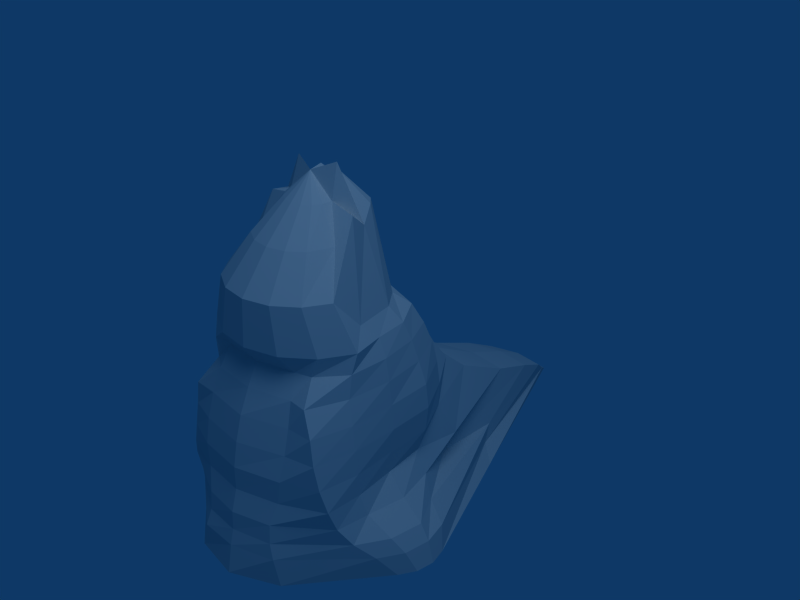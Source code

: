 # Source: Magma-Slug.blend  (saved by Blender 2.49.0; exported with 4.5.12 LTS)
import bpy
from mathutils import Matrix  # noqa: F401  (used for matrix-valued properties, if any)

bpy.ops.wm.read_factory_settings(use_empty=True)
scene = bpy.context.scene
scene.name = 'Scene'

# ---- collections
col_collection_1 = bpy.data.collections.new('Collection 1'); scene.collection.children.link(col_collection_1)

# ---- materials (node trees are filled in below, after node groups)
mat_magma = bpy.data.materials.new('Magma')
mat_magma.alpha_threshold = 0.0
mat_magma.specular_color = (0.0, 0.0, 0.0)
mat_magma.roughness = 0.5
mat_magma.line_color = (0.0, 0.0, 0.0, 1.0)

# ---- material node trees

# ---- world
world_world = bpy.data.worlds.new('World'); scene.world = world_world
world_world.color = (0.05656, 0.2208, 0.4)
world_world.use_sun_shadow = False
world_world.sun_shadow_jitter_overblur = 0.0
world_world.cycles.sampling_method = 'MANUAL'
world_world.cycles.sample_map_resolution = 256

# ---- lights
light_spot = bpy.data.lights.new('Spot', 'POINT')
light_spot.transmission_factor = 0.0
light_spot.cutoff_distance = 30.0
light_spot.energy = 100.0
light_spot.shadow_buffer_clip_start = 1.001
light_spot.shadow_soft_size = 1.0
light_spot.shadow_maximum_resolution = 0.006
light_spot.use_absolute_resolution = True
light_spot.cycles.use_multiple_importance_sampling = False

# ---- meshes
me_sphere = bpy.data.meshes.new('Sphere')
me_sphere.from_pydata([(9.788, -0.0003944, 39.95), (16.29, -0.0003944, 33.66), (9.402, 1.944, -27.44), (27.1, 10.36, -29.51), (27.68, 9.29, -23.55), (27.46, 8.436, -20.31), (27.08, 8.287, -16.36), (25.52, 9.208, -11.86), (25.37, 9.775, -6.974), (23.96, 9.967, -1.892), (22.51, 9.775, 3.189), (21.02, 9.208, 8.075), (18.8, 8.287, 12.58), (21.72, 7.048, 16.52), (21.52, 5.537, 25.98), (15.53, 3.814, 33.66), (9.402, 1.944, 39.95), (8.3, 3.593, 39.95), (13.37, 7.048, 33.66), (18.38, 10.23, 25.98), (17.73, 13.02, 16.52), (18.06, 11.73, 12.58), (21.72, 13.17, 8.075), (22.77, 15.43, 3.189), (23.12, 16.33, -1.892), (22.77, 17.27, -6.974), (21.72, 18.22, -11.86), (20.02, 18.73, -16.36), (17.73, 20.6, -20.31), (14.94, 23.62, -23.55), (11.76, 26.13, -28.14), (8.3, 3.593, -27.44), (4.707, -0.0004023, -27.94), (6.652, 4.694, -27.44), (8.521, 28.29, -28.14), (10.24, 26.76, -23.55), (11.76, 24.6, -20.31), (12.99, 20.01, -16.36), (13.92, 18.85, -11.86), (14.48, 18.99, -6.974), (14.67, 18.68, -1.892), (14.48, 17.98, 3.189), (13.92, 16.85, 8.075), (12.99, 16.63, 12.58), (11.76, 17.01, 16.52), (13.68, 13.37, 25.98), (8.521, 9.208, 33.66), (6.652, 4.694, 39.95), (4.707, 5.081, 39.95), (4.707, 9.967, 38.46), (8.147, 14.47, 19.76), (4.707, 15.95, 16.52), (4.707, 17.44, 12.58), (4.707, 18.24, 8.075), (4.707, 18.81, 3.189), (4.707, 19.31, -1.892), (4.707, 18.81, -6.974), (4.707, 18.24, -11.86), (4.707, 21.66, -16.36), (4.707, 26.0, -20.31), (4.707, 27.86, -23.55), (4.707, 29.05, -28.14), (4.707, 5.081, -27.44), (2.763, 4.694, -27.44), (0.8929, 28.29, -28.14), (-0.8303, 26.76, -23.55), (-2.341, 22.74, -20.31), (-4.052, 20.01, -16.36), (-4.501, 17.62, -11.86), (-5.069, 18.99, -6.974), (-5.26, 19.45, -1.892), (-5.069, 18.99, 3.189), (-4.501, 17.62, 8.075), (-3.58, 16.63, 12.58), (-2.341, 15.57, 16.52), (-0.8303, 13.37, 19.76), (0.8929, 9.208, 35.3), (2.763, 4.694, 46.68), (1.114, 3.593, 42.49), (-3.272, 7.032, 37.54), (-5.525, 10.23, 19.76), (-8.316, 12.65, 17.13), (-10.61, 13.8, 12.58), (-12.31, 14.47, 8.075), (-13.36, 15.02, 3.189), (-13.71, 15.49, -1.892), (-13.36, 15.6, -6.713), (-17.34, 17.01, -14.77), (-15.64, 15.31, -19.27), (-35.2, 13.02, -23.22), (-32.41, 14.06, -26.46), (-29.23, 17.77, -28.87), (-57.2, 3.593, -28.31), (-58.3, 1.944, -28.31), (-71.34, 3.814, -28.87), (-67.61, 5.537, -26.46), (-63.56, 7.048, -23.22), (-55.5, 8.287, -19.27), (-44.22, 9.208, -14.77), (-29.34, 9.775, -6.974), (-22.84, 9.967, -1.892), (-18.89, 9.775, 3.189), (-16.16, 9.208, 8.075), (-13.19, 8.287, 12.58), (-10.31, 7.048, 16.52), (-8.662, 5.537, 19.76), (-5.433, 5.155, 37.54), (0.01271, 1.944, 44.16), (-0.3741, -0.0003947, 42.69), (-6.191, 3.131, 37.54), (-9.763, -0.0003947, 19.76), (-10.6, -0.0003958, 16.52), (-13.05, -0.0003946, 12.58), (-16.76, -0.0003959, 8.075), (-21.31, -0.0003959, 3.189), (-24.82, -0.0003948, -1.892), (-31.28, -0.000396, -6.974), (-46.05, -0.0003938, -14.77), (-57.15, -0.0003946, -19.27), (-64.96, -0.0003959, -23.22), (-68.71, -0.0003947, -26.46), (-72.1, -0.0003947, -28.87), (-58.68, -0.0003947, -28.31), (-58.3, -1.945, -28.31), (-71.34, -3.815, -28.87), (-67.61, -5.538, -26.46), (-63.56, -7.048, -23.22), (-55.5, -8.288, -19.27), (-44.22, -9.209, -14.77), (-29.34, -9.776, -6.974), (-22.84, -9.968, -1.892), (-19.37, -9.776, 3.189), (-16.1, -9.209, 8.075), (-12.73, -8.288, 12.58), (-10.22, -7.048, 16.52), (-8.662, -5.538, 19.76), (-6.452, -0.6828, 37.54), (0.01271, -1.945, 44.16), (4.707, -0.0003944, 44.66), (1.114, -3.593, 42.07), (-6.371, -3.916, 37.54), (-5.525, -10.23, 19.76), (-8.316, -12.07, 16.52), (-10.61, -13.07, 12.58), (-12.31, -13.93, 8.075), (-13.36, -15.08, 3.189), (-13.71, -16.08, -1.892), (-13.36, -17.0, -6.974), (-17.34, -17.09, -14.77), (-15.64, -17.55, -19.27), (-35.2, -13.02, -23.22), (-32.41, -15.37, -26.46), (-29.23, -19.63, -28.87), (-57.2, -3.593, -28.31), (2.763, -4.695, -27.44), (0.8929, -29.71, -27.61), (-0.8303, -28.34, -23.55), (-2.341, -25.05, -20.31), (-3.58, -22.8, -16.36), (-4.501, -19.94, -11.86), (-5.069, -18.75, -6.974), (-5.26, -17.77, -1.892), (-5.069, -17.0, 3.189), (-4.501, -16.05, 8.075), (-3.58, -15.27, 12.58), (-2.341, -13.58, 16.52), (-0.8303, -13.37, 19.76), (1.27, -9.44, 38.07), (2.763, -4.695, 46.08), (4.707, -5.082, 39.95), (4.707, -9.968, 38.46), (8.147, -14.47, 25.98), (4.707, -15.55, 16.52), (4.707, -16.03, 12.58), (4.707, -17.19, 8.075), (4.707, -18.67, 3.189), (4.707, -19.17, -1.892), (4.707, -19.92, -6.974), (4.707, -20.27, -11.86), (4.707, -23.67, -16.36), (4.707, -26.45, -20.31), (4.707, -28.91, -23.55), (4.707, -30.47, -27.61), (4.707, -5.082, -27.44), (6.652, -4.695, -27.44), (8.521, -29.71, -27.61), (10.24, -27.81, -23.55), (11.76, -25.05, -20.31), (12.99, -22.02, -16.36), (13.92, -20.35, -11.86), (14.48, -18.39, -6.974), (14.67, -18.26, -1.892), (14.48, -16.86, 3.189), (13.92, -15.29, 8.075), (12.99, -14.46, 12.58), (11.76, -14.72, 16.52), (13.68, -13.37, 25.98), (8.521, -9.209, 33.66), (6.652, -4.695, 39.95), (8.3, -3.593, 39.95), (13.37, -7.048, 33.66), (18.38, -10.23, 25.98), (17.73, -13.02, 16.52), (19.07, -12.26, 12.58), (18.57, -12.44, 8.075), (22.24, -14.81, 3.189), (22.09, -15.68, -1.892), (22.24, -16.47, -6.974), (21.72, -17.89, -11.86), (20.02, -20.06, -16.36), (17.73, -21.95, -20.31), (14.94, -24.67, -23.55), (11.76, -27.55, -27.61), (8.3, -3.593, -27.44), (9.402, -1.945, -27.44), (28.16, -10.08, -29.51), (28.63, -8.121, -23.55), (27.46, -7.783, -20.31), (27.08, -7.759, -16.36), (25.52, -9.209, -11.86), (25.4, -9.776, -6.974), (24.34, -9.968, -1.892), (22.89, -9.776, 3.189), (21.06, -9.209, 8.075), (18.91, -8.288, 12.58), (21.72, -7.048, 16.52), (21.52, -5.538, 25.98), (15.53, -3.815, 33.66), (9.402, -1.945, 39.95), (22.62, -0.0003941, 25.98), (23.12, -0.0003928, 16.52), (20.27, -0.0003943, 12.58), (22.64, -0.0003927, 8.075), (24.93, -0.0003919, 3.189), (26.41, -0.0003928, -1.892), (27.38, -0.0003919, -6.974), (27.35, -0.0003927, -11.86), (28.72, -0.0003943, -16.36), (28.87, -0.0003928, -20.31), (29.73, -0.0003935, -23.55), (30.8, -0.0003944, -29.51), (9.788, -0.000394, -27.44)], [], [(32, 2, 241), (241, 2, 3, 240), (240, 3, 4, 239), (239, 4, 5, 238), (238, 5, 6, 237), (237, 6, 7, 236), (236, 7, 8, 235), (235, 8, 9, 234), (234, 9, 10, 233), (233, 10, 11, 232), (232, 11, 12, 231), (231, 12, 13, 230), (230, 13, 14, 229), (229, 14, 15, 1), (16, 0, 1, 15), (0, 16, 138), (16, 17, 138), (15, 18, 17, 16), (14, 19, 18, 15), (13, 20, 19, 14), (12, 21, 20, 13), (11, 22, 21, 12), (10, 23, 22, 11), (9, 24, 23, 10), (8, 25, 24, 9), (7, 26, 25, 8), (6, 27, 26, 7), (5, 28, 27, 6), (4, 29, 28, 5), (3, 30, 29, 4), (2, 31, 30, 3), (32, 31, 2), (32, 33, 31), (31, 33, 34, 30), (30, 34, 35, 29), (29, 35, 36, 28), (28, 36, 37, 27), (27, 37, 38, 26), (26, 38, 39, 25), (25, 39, 40, 24), (24, 40, 41, 23), (23, 41, 42, 22), (22, 42, 43, 21), (21, 43, 44, 20), (20, 44, 45, 19), (19, 45, 46, 18), (18, 46, 47, 17), (17, 47, 138), (47, 48, 138), (46, 49, 48, 47), (45, 50, 49, 46), (44, 51, 50, 45), (43, 52, 51, 44), (42, 53, 52, 43), (41, 54, 53, 42), (40, 55, 54, 41), (39, 56, 55, 40), (38, 57, 56, 39), (37, 58, 57, 38), (36, 59, 58, 37), (35, 60, 59, 36), (34, 61, 60, 35), (33, 62, 61, 34), (32, 62, 33), (32, 63, 62), (62, 63, 64, 61), (61, 64, 65, 60), (60, 65, 66, 59), (59, 66, 67, 58), (58, 67, 68, 57), (57, 68, 69, 56), (56, 69, 70, 55), (55, 70, 71, 54), (54, 71, 72, 53), (53, 72, 73, 52), (52, 73, 74, 51), (51, 74, 75, 50), (50, 75, 76, 49), (49, 76, 77, 48), (48, 77, 138), (77, 78, 138), (76, 79, 78, 77), (75, 80, 79, 76), (74, 81, 80, 75), (73, 82, 81, 74), (72, 83, 82, 73), (71, 84, 83, 72), (70, 85, 84, 71), (69, 86, 85, 70), (68, 87, 86, 69), (67, 88, 87, 68), (66, 89, 88, 67), (65, 90, 89, 66), (64, 91, 90, 65), (63, 92, 91, 64), (32, 92, 63), (32, 93, 92), (92, 93, 94, 91), (91, 94, 95, 90), (90, 95, 96, 89), (89, 96, 97, 88), (88, 97, 98, 87), (87, 98, 99, 86), (86, 99, 100, 85), (85, 100, 101, 84), (84, 101, 102, 83), (83, 102, 103, 82), (82, 103, 104, 81), (81, 104, 105, 80), (80, 105, 106, 79), (79, 106, 107, 78), (78, 107, 138), (107, 108, 138), (106, 109, 108, 107), (105, 110, 109, 106), (104, 111, 110, 105), (103, 112, 111, 104), (102, 113, 112, 103), (101, 114, 113, 102), (100, 115, 114, 101), (99, 116, 115, 100), (98, 117, 116, 99), (97, 118, 117, 98), (96, 119, 118, 97), (95, 120, 119, 96), (94, 121, 120, 95), (93, 122, 121, 94), (32, 122, 93), (32, 123, 122), (122, 123, 124, 121), (121, 124, 125, 120), (120, 125, 126, 119), (119, 126, 127, 118), (118, 127, 128, 117), (117, 128, 129, 116), (116, 129, 130, 115), (115, 130, 131, 114), (114, 131, 132, 113), (113, 132, 133, 112), (112, 133, 134, 111), (111, 134, 135, 110), (110, 135, 136, 109), (109, 136, 137, 108), (108, 137, 138), (137, 139, 138), (136, 140, 139, 137), (135, 141, 140, 136), (134, 142, 141, 135), (133, 143, 142, 134), (132, 144, 143, 133), (131, 145, 144, 132), (130, 146, 145, 131), (129, 147, 146, 130), (128, 148, 147, 129), (127, 149, 148, 128), (126, 150, 149, 127), (125, 151, 150, 126), (124, 152, 151, 125), (123, 153, 152, 124), (32, 153, 123), (32, 154, 153), (153, 154, 155, 152), (152, 155, 156, 151), (151, 156, 157, 150), (150, 157, 158, 149), (149, 158, 159, 148), (148, 159, 160, 147), (147, 160, 161, 146), (146, 161, 162, 145), (145, 162, 163, 144), (144, 163, 164, 143), (143, 164, 165, 142), (142, 165, 166, 141), (141, 166, 167, 140), (140, 167, 168, 139), (139, 168, 138), (168, 169, 138), (167, 170, 169, 168), (166, 171, 170, 167), (165, 172, 171, 166), (164, 173, 172, 165), (163, 174, 173, 164), (162, 175, 174, 163), (161, 176, 175, 162), (160, 177, 176, 161), (159, 178, 177, 160), (158, 179, 178, 159), (157, 180, 179, 158), (156, 181, 180, 157), (155, 182, 181, 156), (154, 183, 182, 155), (32, 183, 154), (32, 184, 183), (183, 184, 185, 182), (182, 185, 186, 181), (181, 186, 187, 180), (180, 187, 188, 179), (179, 188, 189, 178), (178, 189, 190, 177), (177, 190, 191, 176), (176, 191, 192, 175), (175, 192, 193, 174), (174, 193, 194, 173), (173, 194, 195, 172), (172, 195, 196, 171), (171, 196, 197, 170), (170, 197, 198, 169), (169, 198, 138), (198, 199, 138), (197, 200, 199, 198), (196, 201, 200, 197), (195, 202, 201, 196), (194, 203, 202, 195), (193, 204, 203, 194), (192, 205, 204, 193), (191, 206, 205, 192), (190, 207, 206, 191), (189, 208, 207, 190), (188, 209, 208, 189), (187, 210, 209, 188), (186, 211, 210, 187), (185, 212, 211, 186), (184, 213, 212, 185), (32, 213, 184), (32, 214, 213), (213, 214, 215, 212), (212, 215, 216, 211), (211, 216, 217, 210), (210, 217, 218, 209), (209, 218, 219, 208), (208, 219, 220, 207), (207, 220, 221, 206), (206, 221, 222, 205), (205, 222, 223, 204), (204, 223, 224, 203), (203, 224, 225, 202), (202, 225, 226, 201), (201, 226, 227, 200), (200, 227, 228, 199), (199, 228, 138), (228, 0, 138), (0, 228, 227, 1), (226, 229, 1, 227), (225, 230, 229, 226), (224, 231, 230, 225), (223, 232, 231, 224), (222, 233, 232, 223), (221, 234, 233, 222), (220, 235, 234, 221), (219, 236, 235, 220), (218, 237, 236, 219), (217, 238, 237, 218), (216, 239, 238, 217), (215, 240, 239, 216), (214, 241, 240, 215), (32, 241, 214)])
_uv = me_sphere.uv_layers.new(name='UVTex')
_uv.uv.foreach_set('vector', [0.5265, 0.5372, 0.5155, 0.5642, 0.5267, 0.5663, 0.5267, 0.5663, 0.5155, 0.5642, 0.4681, 0.666, 0.5277, 0.6867, 0.5277, 0.6867, 0.4681, 0.666, 0.4743, 0.6692, 0.5276, 0.6806, 0.5276, 0.6806, 0.4743, 0.6692, 0.4792, 0.668, 0.5276, 0.6756, 0.5276, 0.6756, 0.4792, 0.668, 0.48, 0.6658, 0.5276, 0.6748, 0.5276, 0.6748, 0.48, 0.6658, 0.4746, 0.6569, 0.5275, 0.6669, 0.5275, 0.6669, 0.4746, 0.6569, 0.4714, 0.656, 0.5275, 0.6671, 0.5275, 0.6671, 0.4714, 0.656, 0.4702, 0.648, 0.5275, 0.6616, 0.5275, 0.6616, 0.4702, 0.648, 0.4713, 0.6396, 0.5274, 0.6531, 0.5274, 0.6531, 0.4713, 0.6396, 0.4744, 0.6311, 0.5273, 0.64, 0.5273, 0.64, 0.4744, 0.6311, 0.4796, 0.6183, 0.5272, 0.6264, 0.5272, 0.6264, 0.4796, 0.6183, 0.4869, 0.635, 0.5273, 0.6427, 0.5273, 0.6427, 0.4869, 0.635, 0.4955, 0.6338, 0.5273, 0.6398, 0.5273, 0.6398, 0.4955, 0.6338, 0.5051, 0.5994, 0.527, 0.6036, 0.5155, 0.5642, 0.5267, 0.5663, 0.527, 0.6036, 0.5051, 0.5994, 0.5267, 0.5663, 0.5155, 0.5642, 0.5265, 0.5372, 0.5155, 0.5642, 0.506, 0.5579, 0.5265, 0.5372, 0.5051, 0.5994, 0.4865, 0.5872, 0.506, 0.5579, 0.5155, 0.5642, 0.4955, 0.6338, 0.4685, 0.616, 0.4865, 0.5872, 0.5051, 0.5994, 0.4869, 0.635, 0.4524, 0.6124, 0.4685, 0.616, 0.4955, 0.6338, 0.4796, 0.6183, 0.4598, 0.6143, 0.4524, 0.6124, 0.4869, 0.635, 0.4744, 0.6311, 0.4518, 0.6353, 0.4598, 0.6143, 0.4796, 0.6183, 0.4713, 0.6396, 0.4389, 0.6414, 0.4518, 0.6353, 0.4744, 0.6311, 0.4702, 0.648, 0.4337, 0.6435, 0.4389, 0.6414, 0.4713, 0.6396, 0.4714, 0.656, 0.4283, 0.6415, 0.4337, 0.6435, 0.4702, 0.648, 0.4746, 0.6569, 0.4228, 0.6355, 0.4283, 0.6415, 0.4714, 0.656, 0.48, 0.6658, 0.4198, 0.6258, 0.4228, 0.6355, 0.4746, 0.6569, 0.4792, 0.668, 0.409, 0.6128, 0.4198, 0.6258, 0.48, 0.6658, 0.4743, 0.6692, 0.3916, 0.5969, 0.409, 0.6128, 0.4792, 0.668, 0.4681, 0.666, 0.3771, 0.5788, 0.3916, 0.5969, 0.4743, 0.6692, 0.5155, 0.5642, 0.506, 0.5579, 0.3771, 0.5788, 0.4681, 0.666, 0.5265, 0.5372, 0.506, 0.5579, 0.5155, 0.5642, 0.5265, 0.5372, 0.4997, 0.5485, 0.506, 0.5579, 0.506, 0.5579, 0.4997, 0.5485, 0.3645, 0.5603, 0.3771, 0.5788, 0.3771, 0.5788, 0.3645, 0.5603, 0.3734, 0.5701, 0.3916, 0.5969, 0.3916, 0.5969, 0.3734, 0.5701, 0.3858, 0.5787, 0.409, 0.6128, 0.409, 0.6128, 0.3858, 0.5787, 0.4122, 0.5856, 0.4198, 0.6258, 0.4198, 0.6258, 0.4122, 0.5856, 0.4188, 0.5908, 0.4228, 0.6355, 0.4228, 0.6355, 0.4188, 0.5908, 0.4181, 0.5941, 0.4283, 0.6415, 0.4283, 0.6415, 0.4181, 0.5941, 0.4199, 0.5952, 0.4337, 0.6435, 0.4337, 0.6435, 0.4199, 0.5952, 0.4239, 0.594, 0.4389, 0.6414, 0.4389, 0.6414, 0.4239, 0.594, 0.4303, 0.5907, 0.4518, 0.6353, 0.4518, 0.6353, 0.4303, 0.5907, 0.4316, 0.5854, 0.4598, 0.6143, 0.4598, 0.6143, 0.4316, 0.5854, 0.4293, 0.5783, 0.4524, 0.6124, 0.4524, 0.6124, 0.4293, 0.5783, 0.4503, 0.5892, 0.4685, 0.616, 0.4685, 0.616, 0.4503, 0.5892, 0.4739, 0.5595, 0.4865, 0.5872, 0.4865, 0.5872, 0.4739, 0.5595, 0.4997, 0.5485, 0.506, 0.5579, 0.506, 0.5579, 0.4997, 0.5485, 0.5265, 0.5372, 0.4997, 0.5485, 0.4974, 0.5374, 0.5265, 0.5372, 0.4739, 0.5595, 0.4694, 0.5376, 0.4974, 0.5374, 0.4997, 0.5485, 0.4503, 0.5892, 0.4437, 0.5576, 0.4694, 0.5376, 0.4739, 0.5595, 0.4293, 0.5783, 0.4351, 0.5379, 0.4437, 0.5576, 0.4503, 0.5892, 0.4316, 0.5854, 0.4265, 0.538, 0.4351, 0.5379, 0.4293, 0.5783, 0.4303, 0.5907, 0.422, 0.538, 0.4265, 0.538, 0.4316, 0.5854, 0.4239, 0.594, 0.4187, 0.538, 0.422, 0.538, 0.4303, 0.5907, 0.4199, 0.5952, 0.4158, 0.5381, 0.4187, 0.538, 0.4239, 0.594, 0.4181, 0.5941, 0.4187, 0.538, 0.4158, 0.5381, 0.4199, 0.5952, 0.4188, 0.5908, 0.422, 0.538, 0.4187, 0.538, 0.4181, 0.5941, 0.4122, 0.5856, 0.4024, 0.5382, 0.422, 0.538, 0.4188, 0.5908, 0.3858, 0.5787, 0.3775, 0.5384, 0.4024, 0.5382, 0.4122, 0.5856, 0.3734, 0.5701, 0.3668, 0.5385, 0.3775, 0.5384, 0.3858, 0.5787, 0.3645, 0.5603, 0.36, 0.5385, 0.3668, 0.5385, 0.3734, 0.5701, 0.4997, 0.5485, 0.4974, 0.5374, 0.36, 0.5385, 0.3645, 0.5603, 0.5265, 0.5372, 0.4974, 0.5374, 0.4997, 0.5485, 0.5265, 0.5372, 0.4995, 0.5263, 0.4974, 0.5374, 0.4974, 0.5374, 0.4995, 0.5263, 0.3642, 0.5166, 0.36, 0.5385, 0.36, 0.5385, 0.3642, 0.5166, 0.3729, 0.5067, 0.3668, 0.5385, 0.3668, 0.5385, 0.3729, 0.5067, 0.3958, 0.4978, 0.3775, 0.5384, 0.3775, 0.5384, 0.3958, 0.4978, 0.4114, 0.4879, 0.4024, 0.5382, 0.4024, 0.5382, 0.4114, 0.4879, 0.4251, 0.4852, 0.422, 0.538, 0.422, 0.538, 0.4251, 0.4852, 0.4172, 0.482, 0.4187, 0.538, 0.4187, 0.538, 0.4172, 0.482, 0.4146, 0.481, 0.4158, 0.5381, 0.4158, 0.5381, 0.4146, 0.481, 0.4172, 0.482, 0.4187, 0.538, 0.4187, 0.538, 0.4172, 0.482, 0.4251, 0.4852, 0.422, 0.538, 0.422, 0.538, 0.4251, 0.4852, 0.4308, 0.4905, 0.4265, 0.538, 0.4265, 0.538, 0.4308, 0.4905, 0.4369, 0.4975, 0.4351, 0.5379, 0.4351, 0.5379, 0.4369, 0.4975, 0.4496, 0.5061, 0.4437, 0.5576, 0.4437, 0.5576, 0.4496, 0.5061, 0.4735, 0.5157, 0.4694, 0.5376, 0.4694, 0.5376, 0.4735, 0.5157, 0.4995, 0.5263, 0.4974, 0.5374, 0.4974, 0.5374, 0.4995, 0.5263, 0.5265, 0.5372, 0.4995, 0.5263, 0.5057, 0.5168, 0.5265, 0.5372, 0.4735, 0.5157, 0.4858, 0.4918, 0.5057, 0.5168, 0.4995, 0.5263, 0.4496, 0.5061, 0.4674, 0.479, 0.4858, 0.4918, 0.4735, 0.5157, 0.4369, 0.4975, 0.4534, 0.4631, 0.4674, 0.479, 0.4496, 0.5061, 0.4308, 0.4905, 0.4467, 0.4501, 0.4534, 0.4631, 0.4369, 0.4975, 0.4251, 0.4852, 0.4428, 0.4403, 0.4467, 0.4501, 0.4308, 0.4905, 0.4172, 0.482, 0.4396, 0.4344, 0.4428, 0.4403, 0.4251, 0.4852, 0.4146, 0.481, 0.4369, 0.4324, 0.4396, 0.4344, 0.4172, 0.482, 0.4172, 0.482, 0.4363, 0.4344, 0.4369, 0.4324, 0.4146, 0.481, 0.4251, 0.4852, 0.428, 0.4116, 0.4363, 0.4344, 0.4172, 0.482, 0.4114, 0.4879, 0.4378, 0.4213, 0.428, 0.4116, 0.4251, 0.4852, 0.3958, 0.4978, 0.45, 0.3091, 0.4378, 0.4213, 0.4114, 0.4879, 0.3729, 0.5067, 0.4442, 0.3251, 0.45, 0.3091, 0.3958, 0.4978, 0.3642, 0.5166, 0.4231, 0.3435, 0.4442, 0.3251, 0.3729, 0.5067, 0.4995, 0.5263, 0.5031, 0.1826, 0.4231, 0.3435, 0.3642, 0.5166, 0.5265, 0.5372, 0.5031, 0.1826, 0.4995, 0.5263, 0.5265, 0.5372, 0.5125, 0.1762, 0.5031, 0.1826, 0.5031, 0.1826, 0.5125, 0.1762, 0.5012, 0.1015, 0.4231, 0.3435, 0.4231, 0.3435, 0.5012, 0.1015, 0.4915, 0.123, 0.4442, 0.3251, 0.4442, 0.3251, 0.4915, 0.123, 0.483, 0.1463, 0.45, 0.3091, 0.45, 0.3091, 0.483, 0.1463, 0.4763, 0.1925, 0.4378, 0.4213, 0.4378, 0.4213, 0.4763, 0.1925, 0.4715, 0.2572, 0.428, 0.4116, 0.428, 0.4116, 0.4715, 0.2572, 0.4689, 0.3425, 0.4363, 0.4344, 0.4363, 0.4344, 0.4689, 0.3425, 0.4681, 0.3798, 0.4369, 0.4324, 0.4369, 0.4324, 0.4681, 0.3798, 0.4694, 0.4024, 0.4396, 0.4344, 0.4396, 0.4344, 0.4694, 0.4024, 0.4728, 0.4181, 0.4428, 0.4403, 0.4428, 0.4403, 0.4728, 0.4181, 0.4782, 0.435, 0.4467, 0.4501, 0.4467, 0.4501, 0.4782, 0.435, 0.4854, 0.4514, 0.4534, 0.4631, 0.4534, 0.4631, 0.4854, 0.4514, 0.4941, 0.4608, 0.4674, 0.479, 0.4674, 0.479, 0.4941, 0.4608, 0.4965, 0.4793, 0.4858, 0.4918, 0.4858, 0.4918, 0.4965, 0.4793, 0.5151, 0.5104, 0.5057, 0.5168, 0.5057, 0.5168, 0.5151, 0.5104, 0.5265, 0.5372, 0.5151, 0.5104, 0.5262, 0.5081, 0.5265, 0.5372, 0.4965, 0.4793, 0.508, 0.4749, 0.5262, 0.5081, 0.5151, 0.5104, 0.4941, 0.4608, 0.5258, 0.4543, 0.508, 0.4749, 0.4965, 0.4793, 0.4854, 0.4514, 0.5258, 0.4495, 0.5258, 0.4543, 0.4941, 0.4608, 0.4782, 0.435, 0.5257, 0.4354, 0.5258, 0.4495, 0.4854, 0.4514, 0.4728, 0.4181, 0.5255, 0.4142, 0.5257, 0.4354, 0.4782, 0.435, 0.4694, 0.4024, 0.5253, 0.3881, 0.5255, 0.4142, 0.4728, 0.4181, 0.4681, 0.3798, 0.5251, 0.368, 0.5253, 0.3881, 0.4694, 0.4024, 0.4689, 0.3425, 0.5249, 0.331, 0.5251, 0.368, 0.4681, 0.3798, 0.4715, 0.2572, 0.5242, 0.2463, 0.5249, 0.331, 0.4689, 0.3425, 0.4763, 0.1925, 0.5237, 0.1827, 0.5242, 0.2463, 0.4715, 0.2572, 0.483, 0.1463, 0.5233, 0.1379, 0.5237, 0.1827, 0.4763, 0.1925, 0.4915, 0.123, 0.5232, 0.1164, 0.5233, 0.1379, 0.483, 0.1463, 0.5012, 0.1015, 0.523, 0.09702, 0.5232, 0.1164, 0.4915, 0.123, 0.5125, 0.1762, 0.5236, 0.1739, 0.523, 0.09702, 0.5012, 0.1015, 0.5265, 0.5372, 0.5236, 0.1739, 0.5125, 0.1762, 0.5265, 0.5372, 0.5348, 0.176, 0.5236, 0.1739, 0.5236, 0.1739, 0.5348, 0.176, 0.5449, 0.1012, 0.523, 0.09702, 0.523, 0.09702, 0.5449, 0.1012, 0.5549, 0.1225, 0.5232, 0.1164, 0.5232, 0.1164, 0.5549, 0.1225, 0.5638, 0.1457, 0.5233, 0.1379, 0.5233, 0.1379, 0.5638, 0.1457, 0.5713, 0.1918, 0.5237, 0.1827, 0.5237, 0.1827, 0.5713, 0.1918, 0.577, 0.2564, 0.5242, 0.2463, 0.5242, 0.2463, 0.577, 0.2564, 0.581, 0.3417, 0.5249, 0.331, 0.5249, 0.331, 0.581, 0.3417, 0.5824, 0.3789, 0.5251, 0.368, 0.5251, 0.368, 0.5824, 0.3789, 0.5814, 0.3988, 0.5253, 0.3881, 0.5253, 0.3881, 0.5814, 0.3988, 0.5783, 0.4176, 0.5255, 0.4142, 0.5255, 0.4142, 0.5783, 0.4176, 0.5732, 0.4369, 0.5257, 0.4354, 0.5257, 0.4354, 0.5732, 0.4369, 0.5662, 0.4513, 0.5258, 0.4495, 0.5258, 0.4495, 0.5662, 0.4513, 0.5576, 0.4603, 0.5258, 0.4543, 0.5258, 0.4543, 0.5576, 0.4603, 0.5299, 0.4732, 0.508, 0.4749, 0.508, 0.4749, 0.5299, 0.4732, 0.5374, 0.5102, 0.5262, 0.5081, 0.5262, 0.5081, 0.5374, 0.5102, 0.5265, 0.5372, 0.5374, 0.5102, 0.5469, 0.5164, 0.5265, 0.5372, 0.5299, 0.4732, 0.5484, 0.4735, 0.5469, 0.5164, 0.5374, 0.5102, 0.5576, 0.4603, 0.5847, 0.4781, 0.5484, 0.4735, 0.5299, 0.4732, 0.5662, 0.4513, 0.5951, 0.462, 0.5847, 0.4781, 0.5576, 0.4603, 0.5732, 0.4369, 0.6007, 0.4488, 0.5951, 0.462, 0.5662, 0.4513, 0.5783, 0.4176, 0.6055, 0.4391, 0.6007, 0.4488, 0.5732, 0.4369, 0.5814, 0.3988, 0.612, 0.433, 0.6055, 0.4391, 0.5783, 0.4176, 0.5824, 0.3789, 0.6178, 0.4309, 0.612, 0.433, 0.5814, 0.3988, 0.581, 0.3417, 0.6231, 0.4329, 0.6178, 0.4309, 0.5824, 0.3789, 0.577, 0.2564, 0.6234, 0.4101, 0.6231, 0.4329, 0.581, 0.3417, 0.5713, 0.1918, 0.6261, 0.4198, 0.6234, 0.4101, 0.577, 0.2564, 0.5638, 0.1457, 0.5993, 0.3079, 0.6261, 0.4198, 0.5713, 0.1918, 0.5549, 0.1225, 0.6129, 0.3238, 0.5993, 0.3079, 0.5638, 0.1457, 0.5449, 0.1012, 0.6374, 0.3418, 0.6129, 0.3238, 0.5549, 0.1225, 0.5348, 0.176, 0.5443, 0.1823, 0.6374, 0.3418, 0.5449, 0.1012, 0.5265, 0.5372, 0.5443, 0.1823, 0.5348, 0.176, 0.5265, 0.5372, 0.5533, 0.5258, 0.5443, 0.1823, 0.5443, 0.1823, 0.5533, 0.5258, 0.6966, 0.514, 0.6374, 0.3418, 0.6374, 0.3418, 0.6966, 0.514, 0.6887, 0.5042, 0.6129, 0.3238, 0.6129, 0.3238, 0.6887, 0.5042, 0.6697, 0.4957, 0.5993, 0.3079, 0.5993, 0.3079, 0.6697, 0.4957, 0.6568, 0.4887, 0.6261, 0.4198, 0.6261, 0.4198, 0.6568, 0.4887, 0.6403, 0.4835, 0.6234, 0.4101, 0.6234, 0.4101, 0.6403, 0.4835, 0.6335, 0.4803, 0.6231, 0.4329, 0.6231, 0.4329, 0.6335, 0.4803, 0.6279, 0.4793, 0.6178, 0.4309, 0.6178, 0.4309, 0.6279, 0.4793, 0.6234, 0.4804, 0.612, 0.433, 0.612, 0.433, 0.6234, 0.4804, 0.618, 0.4837, 0.6055, 0.4391, 0.6055, 0.4391, 0.618, 0.4837, 0.6136, 0.489, 0.6007, 0.4488, 0.6007, 0.4488, 0.6136, 0.489, 0.604, 0.4962, 0.5951, 0.462, 0.5951, 0.462, 0.604, 0.4962, 0.6028, 0.5049, 0.5847, 0.4781, 0.5847, 0.4781, 0.6028, 0.5049, 0.5804, 0.5171, 0.5484, 0.4735, 0.5484, 0.4735, 0.5804, 0.5171, 0.5533, 0.5258, 0.5469, 0.5164, 0.5469, 0.5164, 0.5533, 0.5258, 0.5265, 0.5372, 0.5533, 0.5258, 0.5556, 0.537, 0.5265, 0.5372, 0.5804, 0.5171, 0.5836, 0.5367, 0.5556, 0.537, 0.5533, 0.5258, 0.6028, 0.5049, 0.6096, 0.5562, 0.5836, 0.5367, 0.5804, 0.5171, 0.604, 0.4962, 0.6156, 0.5365, 0.6096, 0.5562, 0.6028, 0.5049, 0.6136, 0.489, 0.6183, 0.5365, 0.6156, 0.5365, 0.604, 0.4962, 0.618, 0.4837, 0.625, 0.5364, 0.6183, 0.5365, 0.6136, 0.489, 0.6234, 0.4804, 0.6335, 0.5363, 0.625, 0.5364, 0.618, 0.4837, 0.6279, 0.4793, 0.6363, 0.5363, 0.6335, 0.5363, 0.6234, 0.4804, 0.6335, 0.4803, 0.6406, 0.5363, 0.6363, 0.5363, 0.6279, 0.4793, 0.6403, 0.4835, 0.6427, 0.5363, 0.6406, 0.5363, 0.6335, 0.4803, 0.6568, 0.4887, 0.6621, 0.5361, 0.6427, 0.5363, 0.6403, 0.4835, 0.6697, 0.4957, 0.6781, 0.536, 0.6621, 0.5361, 0.6568, 0.4887, 0.6887, 0.5042, 0.6922, 0.5359, 0.6781, 0.536, 0.6697, 0.4957, 0.6966, 0.514, 0.7011, 0.5358, 0.6922, 0.5359, 0.6887, 0.5042, 0.5533, 0.5258, 0.5556, 0.537, 0.7011, 0.5358, 0.6966, 0.514, 0.5265, 0.5372, 0.5556, 0.537, 0.5533, 0.5258, 0.5265, 0.5372, 0.5535, 0.5481, 0.5556, 0.537, 0.5556, 0.537, 0.5535, 0.5481, 0.6969, 0.5577, 0.7011, 0.5358, 0.7011, 0.5358, 0.6969, 0.5577, 0.6861, 0.5677, 0.6922, 0.5359, 0.6922, 0.5359, 0.6861, 0.5677, 0.6703, 0.5765, 0.6781, 0.536, 0.6781, 0.536, 0.6703, 0.5765, 0.653, 0.5837, 0.6621, 0.5361, 0.6621, 0.5361, 0.653, 0.5837, 0.6435, 0.589, 0.6427, 0.5363, 0.6427, 0.5363, 0.6435, 0.589, 0.6323, 0.5924, 0.6406, 0.5363, 0.6406, 0.5363, 0.6323, 0.5924, 0.6316, 0.5935, 0.6363, 0.5363, 0.6363, 0.5363, 0.6316, 0.5935, 0.6235, 0.5925, 0.6335, 0.5363, 0.6335, 0.5363, 0.6235, 0.5925, 0.6145, 0.5893, 0.625, 0.5364, 0.625, 0.5364, 0.6145, 0.5893, 0.6097, 0.584, 0.6183, 0.5365, 0.6183, 0.5365, 0.6097, 0.584, 0.6111, 0.5769, 0.6156, 0.5365, 0.6156, 0.5365, 0.6111, 0.5769, 0.6035, 0.588, 0.6096, 0.5562, 0.6096, 0.5562, 0.6035, 0.588, 0.5794, 0.5586, 0.5836, 0.5367, 0.5836, 0.5367, 0.5794, 0.5586, 0.5535, 0.5481, 0.5556, 0.537, 0.5556, 0.537, 0.5535, 0.5481, 0.5265, 0.5372, 0.5535, 0.5481, 0.5472, 0.5576, 0.5265, 0.5372, 0.5794, 0.5586, 0.5673, 0.5865, 0.5472, 0.5576, 0.5535, 0.5481, 0.6035, 0.588, 0.5857, 0.6151, 0.5673, 0.5865, 0.5794, 0.5586, 0.6111, 0.5769, 0.6017, 0.6112, 0.5857, 0.6151, 0.6035, 0.588, 0.6097, 0.584, 0.5974, 0.619, 0.6017, 0.6112, 0.6111, 0.5769, 0.6145, 0.5893, 0.5984, 0.6161, 0.5974, 0.619, 0.6097, 0.584, 0.6235, 0.5925, 0.6121, 0.637, 0.5984, 0.6161, 0.6145, 0.5893, 0.6316, 0.5935, 0.6171, 0.6361, 0.6121, 0.637, 0.6235, 0.5925, 0.6323, 0.5924, 0.6216, 0.6369, 0.6171, 0.6361, 0.6316, 0.5935, 0.6435, 0.589, 0.6297, 0.6339, 0.6216, 0.6369, 0.6323, 0.5924, 0.653, 0.5837, 0.6421, 0.624, 0.6297, 0.6339, 0.6435, 0.589, 0.6703, 0.5765, 0.6529, 0.6108, 0.6421, 0.624, 0.653, 0.5837, 0.6861, 0.5677, 0.6683, 0.5947, 0.6529, 0.6108, 0.6703, 0.5765, 0.6969, 0.5577, 0.6847, 0.5763, 0.6683, 0.5947, 0.6861, 0.5677, 0.5535, 0.5481, 0.5472, 0.5576, 0.6847, 0.5763, 0.6969, 0.5577, 0.5265, 0.5372, 0.5472, 0.5576, 0.5535, 0.5481, 0.5265, 0.5372, 0.5378, 0.564, 0.5472, 0.5576, 0.5472, 0.5576, 0.5378, 0.564, 0.5853, 0.6711, 0.6847, 0.5763, 0.6847, 0.5763, 0.5853, 0.6711, 0.5741, 0.6739, 0.6683, 0.5947, 0.6683, 0.5947, 0.5741, 0.6739, 0.5721, 0.6673, 0.6529, 0.6108, 0.6529, 0.6108, 0.5721, 0.6673, 0.5719, 0.665, 0.6421, 0.624, 0.6421, 0.624, 0.5719, 0.665, 0.5802, 0.656, 0.6297, 0.6339, 0.6297, 0.6339, 0.5802, 0.656, 0.5834, 0.6553, 0.6216, 0.6369, 0.6216, 0.6369, 0.5834, 0.6553, 0.5845, 0.6493, 0.6171, 0.6361, 0.6171, 0.6361, 0.5845, 0.6493, 0.5833, 0.641, 0.6121, 0.637, 0.6121, 0.637, 0.5833, 0.641, 0.58, 0.6305, 0.5984, 0.6161, 0.5984, 0.6161, 0.58, 0.6305, 0.5746, 0.6182, 0.5974, 0.619, 0.5974, 0.619, 0.5746, 0.6182, 0.5676, 0.6344, 0.6017, 0.6112, 0.6017, 0.6112, 0.5676, 0.6344, 0.559, 0.6333, 0.5857, 0.6151, 0.5857, 0.6151, 0.559, 0.6333, 0.5488, 0.5991, 0.5673, 0.5865, 0.5673, 0.5865, 0.5488, 0.5991, 0.5378, 0.564, 0.5472, 0.5576, 0.5472, 0.5576, 0.5378, 0.564, 0.5265, 0.5372, 0.5378, 0.564, 0.5267, 0.5663, 0.5265, 0.5372, 0.5267, 0.5663, 0.5378, 0.564, 0.5488, 0.5991, 0.527, 0.6036, 0.559, 0.6333, 0.5273, 0.6398, 0.527, 0.6036, 0.5488, 0.5991, 0.5676, 0.6344, 0.5273, 0.6427, 0.5273, 0.6398, 0.559, 0.6333, 0.5746, 0.6182, 0.5272, 0.6264, 0.5273, 0.6427, 0.5676, 0.6344, 0.58, 0.6305, 0.5273, 0.64, 0.5272, 0.6264, 0.5746, 0.6182, 0.5833, 0.641, 0.5274, 0.6531, 0.5273, 0.64, 0.58, 0.6305, 0.5845, 0.6493, 0.5275, 0.6616, 0.5274, 0.6531, 0.5833, 0.641, 0.5834, 0.6553, 0.5275, 0.6671, 0.5275, 0.6616, 0.5845, 0.6493, 0.5802, 0.656, 0.5275, 0.6669, 0.5275, 0.6671, 0.5834, 0.6553, 0.5719, 0.665, 0.5276, 0.6748, 0.5275, 0.6669, 0.5802, 0.656, 0.5721, 0.6673, 0.5276, 0.6756, 0.5276, 0.6748, 0.5719, 0.665, 0.5741, 0.6739, 0.5276, 0.6806, 0.5276, 0.6756, 0.5721, 0.6673, 0.5853, 0.6711, 0.5277, 0.6867, 0.5276, 0.6806, 0.5741, 0.6739, 0.5378, 0.564, 0.5267, 0.5663, 0.5277, 0.6867, 0.5853, 0.6711, 0.5265, 0.5372, 0.5267, 0.5663, 0.5378, 0.564])
me_sphere.materials.append(mat_magma)
me_sphere.use_remesh_preserve_volume = False
me_sphere.use_remesh_preserve_attributes = False
me_sphere.use_mirror_vertex_groups = False
me_sphere.update()

# ---- objects
ob_sphere = bpy.data.objects.new('Sphere', me_sphere)
ob_lamp = bpy.data.objects.new('Lamp', light_spot)

# ---- transforms, parenting, visibility, modifiers, constraints
ob_sphere.location = (0.01312, 0.01312, 0.298)
ob_sphere.rotation_euler = (7.509e-09, -7.45e-09, 4.705)
ob_sphere.scale = (0.01122, 0.01122, 0.01122)
ob_sphere.lock_rotations_4d = False
ob_sphere.empty_display_type = 'ARROWS'
ob_sphere.lineart.crease_threshold = 0.0
_vg = ob_sphere.vertex_groups.new(name='Group')
ob_lamp.location = (1.301, -0.5525, 3.237)
ob_lamp.rotation_euler = (0.6503, 0.05522, 1.866)
ob_lamp.scale = (0.04863, 0.04863, 0.04863)
ob_lamp.lock_rotations_4d = False
ob_lamp.empty_display_type = 'ARROWS'
ob_lamp.color = (0.0, 0.0, 0.0, 0.0)
ob_lamp.lineart.crease_threshold = 0.0

# ---- collection membership
col_collection_1.objects.link(ob_sphere)
col_collection_1.objects.link(ob_lamp)

# ---- scene / render settings (as saved in the file)
scene.frame_start = 1; scene.frame_end = 250; scene.frame_set(1)
scene.render.engine = 'BLENDER_EEVEE_NEXT'
scene.render.image_settings.file_format = 'JPEG'
scene.render.image_settings.color_mode = 'RGB'
scene.render.image_settings.compression = 90
scene.render.resolution_x = 800
scene.render.resolution_y = 600
scene.render.pixel_aspect_x = 100.0
scene.render.pixel_aspect_y = 100.0
scene.render.fps = 25
scene.render.dither_intensity = 0.0
scene.render.use_compositing = False
scene.render.use_sequencer = False
scene.render.bake_margin = 2
scene.render.bake_bias = 0.0
scene.render.use_stamp_time = False
scene.render.use_stamp_date = False
scene.render.use_stamp_frame = False
scene.render.use_stamp_camera = False
scene.render.use_stamp_scene = False
scene.render.use_stamp_filename = False
scene.render.use_stamp_render_time = False
scene.render.stamp_font_size = 0
scene.cycles.use_denoising = False
scene.cycles.samples = 10
scene.cycles.sampling_pattern = 'TABULATED_SOBOL'
scene.cycles.light_sampling_threshold = 0.0
scene.cycles.use_adaptive_sampling = False
scene.cycles.use_light_tree = False
scene.cycles.blur_glossy = 0.0
scene.cycles.volume_bounces = 1
scene.cycles.pixel_filter_type = 'GAUSSIAN'
scene.cycles.sample_clamp_indirect = 0.0
scene.view_settings.view_transform = 'Raw'
bpy.context.view_layer.update()

# ---- added for rendering (the .blend has no active camera): camera
cam_auto = bpy.data.cameras.new('AutoCamera')
cam_auto.lens = 50.0
cam_auto.sensor_width = 36.0
cam_auto.clip_end = 1000.0
ob_auto_camera = bpy.data.objects.new('AutoCamera', cam_auto)
scene.collection.objects.link(ob_auto_camera)
ob_auto_camera.location = (1.47945, -1.52217, 1.57232)
ob_auto_camera.rotation_euler = (1.09748, -7.21219e-08, 0.694738)
scene.camera = ob_auto_camera
bpy.context.view_layer.update()

